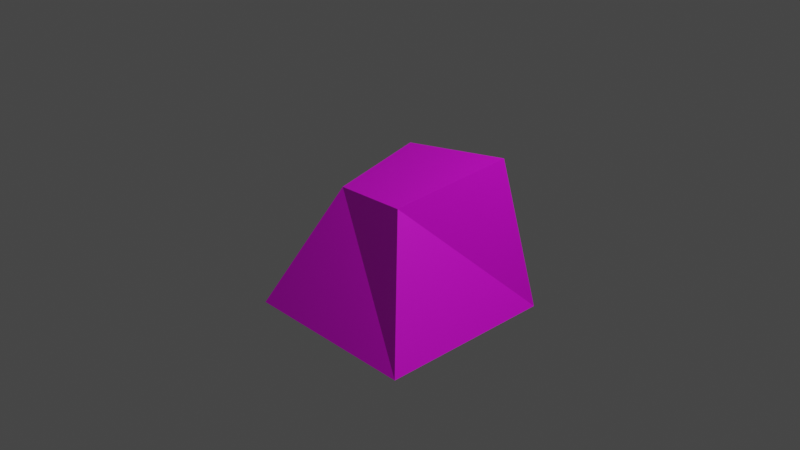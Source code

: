 # Source: Cartoon_Rock.blend  (saved by Blender 3.6.13; exported with 4.5.12 LTS)
import bpy
from mathutils import Matrix  # noqa: F401  (used for matrix-valued properties, if any)

bpy.ops.wm.read_factory_settings(use_empty=True)
scene = bpy.context.scene
scene.name = 'Scene'

# ---- collections
col_collection = bpy.data.collections.new('Collection'); scene.collection.children.link(col_collection)

# ---- images (referenced by path relative to the original .blend; pixels are not part of the script)
import os
ASSET_DIR = os.environ.get("B2B_ASSET_DIR", "")  # directory of the original .blend (textures are referenced by path, not embedded)
HERE = os.path.dirname(os.path.abspath(__file__))  # packed textures are extracted next to this script under _unpacked/

def load_image(name, relpath, width, height, colorspace="sRGB"):
    """Load a texture the original file referenced (path relative to the .blend, or extracted next to this script)."""
    p = next((c for c in (os.path.join(HERE, relpath), os.path.join(ASSET_DIR, relpath)) if relpath and os.path.exists(c)), "")
    if p:
        img = bpy.data.images.load(p, check_existing=True)
        img.name = name
    else:  # same state as the original file: an image datablock whose file is absent (Cycles renders it pink)
        img = bpy.data.images.new(name, width, height)
        img.source = "FILE"
        img.filepath = "//" + (relpath or name)
    img.colorspace_settings.name = colorspace
    return img
img_rock_png = load_image('rock.png', 'rock.png', 1024, 1024, 'sRGB')

# ---- materials (node trees are filled in below, after node groups)
mat_material = bpy.data.materials.new('Material')
mat_material.alpha_threshold = 0.0
mat_material.use_transparent_shadow = False
mat_material.roughness = 0.5
mat_material.line_color = (0.0, 0.0, 0.0, 1.0)

# ---- material node trees
mat_material.use_nodes = True; mat_material.node_tree.nodes.clear()
_N = mat_material.node_tree.nodes; _L = mat_material.node_tree.links
n0 = _N.new('ShaderNodeOutputMaterial'); n0.name = 'Material Output'; n0.location = (300, 300)
n1 = _N.new('ShaderNodeBsdfPrincipled'); n1.name = 'Principled BSDF'; n1.location = (10, 300)
n1.distribution = 'GGX'
n1.subsurface_method = 'RANDOM_WALK_SKIN'
n1.inputs[3].default_value = 1.45
n1.inputs[27].default_value = (0.0, 0.0, 0.0, 1.0)
n1.inputs[28].default_value = 1.0
n2 = _N.new('ShaderNodeTexImage'); n2.name = 'Image Texture'; n2.location = (-280, 280)
n2.image = img_rock_png
_L.new(n1.outputs[0], n0.inputs[0])
_L.new(n2.outputs[0], n1.inputs[0])
n0.is_active_output = True

# ---- world
world_world = bpy.data.worlds.new('World'); scene.world = world_world
world_world.use_nodes = True; world_world.node_tree.nodes.clear()
_N = world_world.node_tree.nodes; _L = world_world.node_tree.links
n0 = _N.new('ShaderNodeOutputWorld'); n0.name = 'World Output'; n0.location = (300, 300)
n1 = _N.new('ShaderNodeBackground'); n1.name = 'Background'; n1.location = (10, 300)
n1.inputs[0].default_value = (0.05088, 0.05088, 0.05088, 1.0)
_L.new(n1.outputs[0], n0.inputs[0])
n0.is_active_output = True
world_world.color = (0.05088, 0.05088, 0.05088)
world_world.use_sun_shadow = False
world_world.sun_shadow_jitter_overblur = 0.0

# ---- cameras
cam_camera = bpy.data.cameras.new('Camera')
cam_camera.clip_end = 100.0
cam_camera.ortho_scale = 7.314

# ---- lights
light_light = bpy.data.lights.new('Light', 'POINT')
light_light.transmission_factor = 0.0
light_light.energy = 1000.0
light_light.shadow_soft_size = 0.1
light_light.shadow_maximum_resolution = 0.006
light_light.use_absolute_resolution = True

# ---- meshes
me_cube = bpy.data.meshes.new('Cube')
me_cube.from_pydata([(0.6545, 0.8163, 0.6263), (1.0, 1.0, -1.0), (0.3333, -0.3333, 0.3333), (1.0, -1.0, -1.0), (-0.6225, 0.7491, 0.4376), (-1.0, 1.0, -1.0), (-0.6111, -0.2222, 0.2222), (-1.0, -1.0, -1.0)], [], [(0, 4, 6, 2), (3, 2, 6, 7), (7, 6, 4, 5), (5, 1, 3, 7), (1, 0, 2, 3), (5, 4, 0, 1)])
_uv = me_cube.uv_layers.new(name='UVMap')
_uv.uv.foreach_set('vector', [0.625, 0.5, 0.875, 0.5, 0.875, 0.75, 0.625, 0.75, 0.375, 0.75, 0.625, 0.75, 0.625, 1.0, 0.375, 1.0, 0.375, 0.0, 0.625, 0.0, 0.625, 0.25, 0.375, 0.25, 0.125, 0.5, 0.375, 0.5, 0.375, 0.75, 0.125, 0.75, 0.375, 0.5, 0.625, 0.5, 0.625, 0.75, 0.375, 0.75, 0.375, 0.25, 0.625, 0.25, 0.625, 0.5, 0.375, 0.5])
me_cube.materials.append(mat_material)
me_cube.use_mirror_vertex_groups = False
me_cube.update()

# ---- objects
ob_cube = bpy.data.objects.new('Cube', me_cube)
ob_light = bpy.data.objects.new('Light', light_light)
ob_camera = bpy.data.objects.new('Camera', cam_camera)

# ---- transforms, parenting, visibility, modifiers, constraints
ob_cube.location = (0.0, 0.0, 0.0)
ob_cube.lock_rotations_4d = False
ob_cube.empty_display_type = 'ARROWS'
ob_cube.lineart.crease_threshold = 0.0
ob_light.location = (4.076, 1.005, 5.904)
ob_light.rotation_euler = (0.6503, 0.05522, 1.866)
ob_light.lock_rotations_4d = False
ob_light.empty_display_type = 'ARROWS'
ob_light.color = (0.0, 0.0, 0.0, 0.0)
ob_light.lineart.crease_threshold = 0.0
ob_camera.location = (7.359, -6.926, 4.958)
ob_camera.rotation_euler = (1.109, 0.0, 0.8149)
ob_camera.lock_rotations_4d = False
ob_camera.empty_display_type = 'ARROWS'
ob_camera.color = (0.0, 0.0, 0.0, 0.0)
ob_camera.display_type = 'WIRE'
ob_camera.lineart.crease_threshold = 0.0

# ---- collection membership
col_collection.objects.link(ob_cube)
col_collection.objects.link(ob_light)
col_collection.objects.link(ob_camera)

# ---- scene / render settings (as saved in the file)
scene.camera = ob_camera
scene.frame_start = 1; scene.frame_end = 250; scene.frame_set(1)
scene.render.engine = 'BLENDER_EEVEE_NEXT'
scene.cycles.sampling_pattern = 'TABULATED_SOBOL'
scene.view_settings.view_transform = 'Filmic'
bpy.context.view_layer.update()
